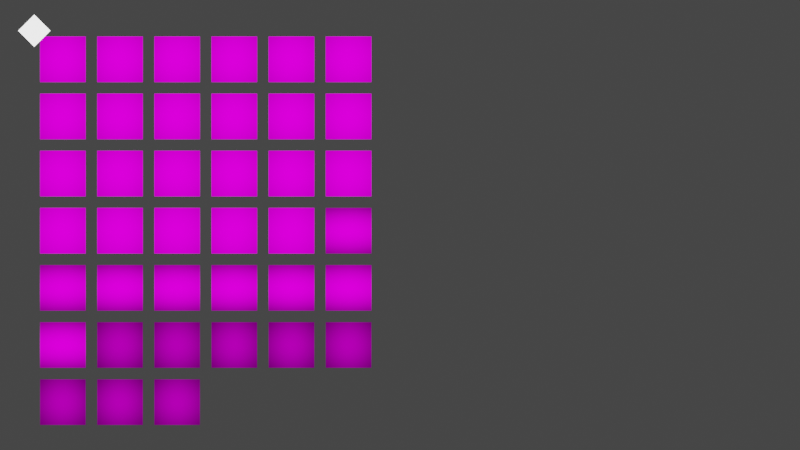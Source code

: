 # Source: addons.blend  (saved by Blender 3.3.6; exported with 4.5.12 LTS)
import bpy
from mathutils import Matrix  # noqa: F401  (used for matrix-valued properties, if any)

bpy.ops.wm.read_factory_settings(use_empty=True)
scene = bpy.context.scene
scene.name = 'Scene'

# ---- collections
col_window = bpy.data.collections.new('window'); scene.collection.children.link(col_window)
col_main = bpy.data.collections.new('main'); scene.collection.children.link(col_main)

# ---- images (referenced by path relative to the original .blend; pixels are not part of the script)
import os
ASSET_DIR = os.environ.get("B2B_ASSET_DIR", "")  # directory of the original .blend (textures are referenced by path, not embedded)
HERE = os.path.dirname(os.path.abspath(__file__))  # packed textures are extracted next to this script under _unpacked/

def load_image(name, relpath, width, height, colorspace="sRGB"):
    """Load a texture the original file referenced (path relative to the .blend, or extracted next to this script)."""
    p = next((c for c in (os.path.join(HERE, relpath), os.path.join(ASSET_DIR, relpath)) if relpath and os.path.exists(c)), "")
    if p:
        img = bpy.data.images.load(p, check_existing=True)
        img.name = name
    else:  # same state as the original file: an image datablock whose file is absent (Cycles renders it pink)
        img = bpy.data.images.new(name, width, height)
        img.source = "FILE"
        img.filepath = "//" + (relpath or name)
    img.colorspace_settings.name = colorspace
    return img
img_basic_1_exr = load_image('basic_1.exr', 'basic_1.exr', 1024, 1024, 'Linear Rec.709')
img_basic_2_exr = load_image('basic_2.exr', 'basic_2.exr', 1024, 1024, 'Linear Rec.709')
img_basic_dark_exr = load_image('basic_dark.exr', 'basic_dark.exr', 1024, 1024, 'Linear Rec.709')
img_basic_side_exr = load_image('basic_side.exr', 'basic_side.exr', 1024, 1024, 'Linear Rec.709')
img_ceramic_dark_exr = load_image('ceramic_dark.exr', 'ceramic_dark.exr', 1024, 1024, 'Linear Rec.709')
img_ceramic_lightbulb_exr = load_image('ceramic_lightbulb.exr', 'ceramic_lightbulb.exr', 1024, 1024, 'Linear Rec.709')
img_check_normal_y_exr = load_image('check_normal+y.exr', 'check_normal+y.exr', 1024, 1024, 'Linear Rec.709')
img_check_rim_dark_exr = load_image('check_rim_dark.exr', 'check_rim_dark.exr', 1024, 1024, 'Linear Rec.709')
img_check_rim_light_exr = load_image('check_rim_light.exr', 'check_rim_light.exr', 1024, 1024, 'Linear Rec.709')
img_clay_brown_exr = load_image('clay_brown.exr', 'clay_brown.exr', 1024, 1024, 'Linear Rec.709')
img_clay_muddy_exr = load_image('clay_muddy.exr', 'clay_muddy.exr', 1024, 1024, 'Linear Rec.709')
img_clay_studio_exr = load_image('clay_studio.exr', 'clay_studio.exr', 1024, 1024, 'Linear Rec.709')
img_jade_exr = load_image('jade.exr', 'jade.exr', 1024, 1024, 'Linear Rec.709')
img_metal_anisotropic_exr = load_image('metal_anisotropic.exr', 'metal_anisotropic.exr', 1024, 1024, 'Linear Rec.709')
img_metal_carpaint_exr = load_image('metal_carpaint.exr', 'metal_carpaint.exr', 1024, 1024, 'Linear Rec.709')
img_metal_lead_exr = load_image('metal_lead.exr', 'metal_lead.exr', 1024, 1024, 'Linear Rec.709')
img_metal_shiny_exr = load_image('metal_shiny.exr', 'metal_shiny.exr', 1024, 1024, 'Linear Rec.709')
img_pearl_exr = load_image('pearl.exr', 'pearl.exr', 1024, 1024, 'Linear Rec.709')
img_reflection_check_horizontal_exr = load_image('reflection_check_horizontal.exr', 'reflection_check_horizontal.exr', 1024, 1024, 'Linear Rec.709')
img_reflection_check_vertical_exr = load_image('reflection_check_vertical.exr', 'reflection_check_vertical.exr', 1024, 1024, 'Linear Rec.709')
img_resin_exr = load_image('resin.exr', 'resin.exr', 1024, 1024, 'Linear Rec.709')
img_skin_exr = load_image('skin.exr', 'skin.exr', 1024, 1024, 'Linear Rec.709')
img_toon_exr = load_image('toon.exr', 'toon.exr', 1024, 1024, 'Linear Rec.709')
img_city_exr = load_image('city.exr', 'city.exr', 1024, 1024, 'Linear Rec.709')
img_courtyard_exr = load_image('courtyard.exr', 'courtyard.exr', 1024, 1024, 'Linear Rec.709')
img_forest_exr = load_image('forest.exr', 'forest.exr', 1024, 1024, 'Linear Rec.709')
img_interior_exr = load_image('interior.exr', 'interior.exr', 1024, 1024, 'Linear Rec.709')
img_night_exr = load_image('night.exr', 'night.exr', 1024, 1024, 'Linear Rec.709')
img_studio_exr = load_image('studio.exr', 'studio.exr', 1024, 1024, 'Linear Rec.709')
img_sunrise_exr = load_image('sunrise.exr', 'sunrise.exr', 1024, 1024, 'Linear Rec.709')
img_sunset_exr = load_image('sunset.exr', 'sunset.exr', 1024, 1024, 'Linear Rec.709')
img_fabric_diffuse_png = load_image('fabric_diffuse.png', 'fabric_diffuse.png', 1024, 1024, 'sRGB')
img_bix_png = load_image('BIX.png', 'BIX.png', 1024, 1024, 'sRGB')
img_ccen_png = load_image('CCEN.png', 'CCEN.png', 1024, 1024, 'sRGB')
img_e2f_png = load_image('E2F.png', 'E2F.png', 1024, 1024, 'sRGB')
img_v2x_png = load_image('V2X.png', 'V2X.png', 1024, 1024, 'sRGB')
img_vtx_png = load_image('VTX.png', 'VTX.png', 1024, 1024, 'sRGB')
img_xall_png = load_image('XALL.png', 'XALL.png', 1024, 1024, 'sRGB')
img_minus_png = load_image('minus.png', 'minus.png', 1024, 1024, 'sRGB')

# ---- materials (node trees are filled in below, after node groups)
mat_pretty = bpy.data.materials.new('pretty')
mat_pretty.use_transparent_shadow = False
mat_pretty_001 = bpy.data.materials.new('pretty.001')
mat_pretty_001.use_transparent_shadow = False
mat_pretty_002 = bpy.data.materials.new('pretty.002')
mat_pretty_002.use_transparent_shadow = False
mat_pretty_003 = bpy.data.materials.new('pretty.003')
mat_pretty_003.use_transparent_shadow = False
mat_pretty_004 = bpy.data.materials.new('pretty.004')
mat_pretty_004.use_transparent_shadow = False
mat_pretty_005 = bpy.data.materials.new('pretty.005')
mat_pretty_005.use_transparent_shadow = False
mat_pretty_006 = bpy.data.materials.new('pretty.006')
mat_pretty_006.use_transparent_shadow = False
mat_pretty_007 = bpy.data.materials.new('pretty.007')
mat_pretty_007.use_transparent_shadow = False
mat_pretty_008 = bpy.data.materials.new('pretty.008')
mat_pretty_008.use_transparent_shadow = False
mat_pretty_009 = bpy.data.materials.new('pretty.009')
mat_pretty_009.use_transparent_shadow = False
mat_pretty_010 = bpy.data.materials.new('pretty.010')
mat_pretty_010.use_transparent_shadow = False
mat_pretty_011 = bpy.data.materials.new('pretty.011')
mat_pretty_011.use_transparent_shadow = False
mat_pretty_012 = bpy.data.materials.new('pretty.012')
mat_pretty_012.use_transparent_shadow = False
mat_pretty_013 = bpy.data.materials.new('pretty.013')
mat_pretty_013.use_transparent_shadow = False
mat_pretty_014 = bpy.data.materials.new('pretty.014')
mat_pretty_014.use_transparent_shadow = False
mat_pretty_015 = bpy.data.materials.new('pretty.015')
mat_pretty_015.use_transparent_shadow = False
mat_pretty_016 = bpy.data.materials.new('pretty.016')
mat_pretty_016.use_transparent_shadow = False
mat_pretty_017 = bpy.data.materials.new('pretty.017')
mat_pretty_017.use_transparent_shadow = False
mat_pretty_018 = bpy.data.materials.new('pretty.018')
mat_pretty_018.use_transparent_shadow = False
mat_pretty_019 = bpy.data.materials.new('pretty.019')
mat_pretty_019.use_transparent_shadow = False
mat_pretty_020 = bpy.data.materials.new('pretty.020')
mat_pretty_020.use_transparent_shadow = False
mat_pretty_021 = bpy.data.materials.new('pretty.021')
mat_pretty_021.use_transparent_shadow = False
mat_pretty_022 = bpy.data.materials.new('pretty.022')
mat_pretty_022.use_transparent_shadow = False
mat_pretty_023 = bpy.data.materials.new('pretty.023')
mat_pretty_023.use_transparent_shadow = False
mat_pretty_024 = bpy.data.materials.new('pretty.024')
mat_pretty_024.use_transparent_shadow = False
mat_pretty_025 = bpy.data.materials.new('pretty.025')
mat_pretty_025.use_transparent_shadow = False
mat_pretty_026 = bpy.data.materials.new('pretty.026')
mat_pretty_026.use_transparent_shadow = False
mat_pretty_027 = bpy.data.materials.new('pretty.027')
mat_pretty_027.use_transparent_shadow = False
mat_pretty_028 = bpy.data.materials.new('pretty.028')
mat_pretty_028.use_transparent_shadow = False
mat_pretty_029 = bpy.data.materials.new('pretty.029')
mat_pretty_029.use_transparent_shadow = False
mat_pretty_030 = bpy.data.materials.new('pretty.030')
mat_pretty_030.use_transparent_shadow = False
mat_pretty_031 = bpy.data.materials.new('pretty.031')
mat_pretty_031.use_transparent_shadow = False
mat_pretty_032 = bpy.data.materials.new('pretty.032')
mat_pretty_032.use_transparent_shadow = False
mat_pretty_033 = bpy.data.materials.new('pretty.033')
mat_pretty_033.use_transparent_shadow = False
mat_pretty_034 = bpy.data.materials.new('pretty.034')
mat_pretty_034.use_transparent_shadow = False
mat_pretty_035 = bpy.data.materials.new('pretty.035')
mat_pretty_035.use_transparent_shadow = False
mat_pretty_036 = bpy.data.materials.new('pretty.036')
mat_pretty_036.use_transparent_shadow = False
mat_pretty_037 = bpy.data.materials.new('pretty.037')
mat_pretty_037.use_transparent_shadow = False
mat_pretty_038 = bpy.data.materials.new('pretty.038')
mat_pretty_038.use_transparent_shadow = False

# ---- material node trees
mat_pretty.use_nodes = True; mat_pretty.node_tree.nodes.clear()
_N = mat_pretty.node_tree.nodes; _L = mat_pretty.node_tree.links
n0 = _N.new('ShaderNodeTexImage'); n0.name = 'Image Texture'; n0.location = (0, 0)
n0.image = img_basic_1_exr
n0.interpolation = 'Cubic'
n0.extension = 'CLIP'
n1 = _N.new('ShaderNodeBsdfDiffuse'); n1.name = 'Diffuse BSDF'; n1.location = (300, 0)
n2 = _N.new('ShaderNodeOutputMaterial'); n2.name = 'Material Output'; n2.location = (500, 0)
_L.new(n0.outputs[0], n1.inputs[0])
_L.new(n1.outputs[0], n2.inputs[0])
n2.is_active_output = True
mat_pretty_001.use_nodes = True; mat_pretty_001.node_tree.nodes.clear()
_N = mat_pretty_001.node_tree.nodes; _L = mat_pretty_001.node_tree.links
n0 = _N.new('ShaderNodeTexImage'); n0.name = 'Image Texture'; n0.location = (0, 0)
n0.image = img_basic_2_exr
n0.interpolation = 'Cubic'
n0.extension = 'CLIP'
n1 = _N.new('ShaderNodeBsdfDiffuse'); n1.name = 'Diffuse BSDF'; n1.location = (300, 0)
n2 = _N.new('ShaderNodeOutputMaterial'); n2.name = 'Material Output'; n2.location = (500, 0)
_L.new(n0.outputs[0], n1.inputs[0])
_L.new(n1.outputs[0], n2.inputs[0])
n2.is_active_output = True
mat_pretty_002.use_nodes = True; mat_pretty_002.node_tree.nodes.clear()
_N = mat_pretty_002.node_tree.nodes; _L = mat_pretty_002.node_tree.links
n0 = _N.new('ShaderNodeTexImage'); n0.name = 'Image Texture'; n0.location = (0, 0)
n0.image = img_basic_dark_exr
n0.interpolation = 'Cubic'
n0.extension = 'CLIP'
n1 = _N.new('ShaderNodeBsdfDiffuse'); n1.name = 'Diffuse BSDF'; n1.location = (300, 0)
n2 = _N.new('ShaderNodeOutputMaterial'); n2.name = 'Material Output'; n2.location = (500, 0)
_L.new(n0.outputs[0], n1.inputs[0])
_L.new(n1.outputs[0], n2.inputs[0])
n2.is_active_output = True
mat_pretty_003.use_nodes = True; mat_pretty_003.node_tree.nodes.clear()
_N = mat_pretty_003.node_tree.nodes; _L = mat_pretty_003.node_tree.links
n0 = _N.new('ShaderNodeTexImage'); n0.name = 'Image Texture'; n0.location = (0, 0)
n0.image = img_basic_side_exr
n0.interpolation = 'Cubic'
n0.extension = 'CLIP'
n1 = _N.new('ShaderNodeBsdfDiffuse'); n1.name = 'Diffuse BSDF'; n1.location = (300, 0)
n2 = _N.new('ShaderNodeOutputMaterial'); n2.name = 'Material Output'; n2.location = (500, 0)
_L.new(n0.outputs[0], n1.inputs[0])
_L.new(n1.outputs[0], n2.inputs[0])
n2.is_active_output = True
mat_pretty_004.use_nodes = True; mat_pretty_004.node_tree.nodes.clear()
_N = mat_pretty_004.node_tree.nodes; _L = mat_pretty_004.node_tree.links
n0 = _N.new('ShaderNodeTexImage'); n0.name = 'Image Texture'; n0.location = (0, 0)
n0.image = img_ceramic_dark_exr
n0.interpolation = 'Cubic'
n0.extension = 'CLIP'
n1 = _N.new('ShaderNodeBsdfDiffuse'); n1.name = 'Diffuse BSDF'; n1.location = (300, 0)
n2 = _N.new('ShaderNodeOutputMaterial'); n2.name = 'Material Output'; n2.location = (500, 0)
_L.new(n0.outputs[0], n1.inputs[0])
_L.new(n1.outputs[0], n2.inputs[0])
n2.is_active_output = True
mat_pretty_005.use_nodes = True; mat_pretty_005.node_tree.nodes.clear()
_N = mat_pretty_005.node_tree.nodes; _L = mat_pretty_005.node_tree.links
n0 = _N.new('ShaderNodeTexImage'); n0.name = 'Image Texture'; n0.location = (0, 0)
n0.image = img_ceramic_lightbulb_exr
n0.interpolation = 'Cubic'
n0.extension = 'CLIP'
n1 = _N.new('ShaderNodeBsdfDiffuse'); n1.name = 'Diffuse BSDF'; n1.location = (300, 0)
n2 = _N.new('ShaderNodeOutputMaterial'); n2.name = 'Material Output'; n2.location = (500, 0)
_L.new(n0.outputs[0], n1.inputs[0])
_L.new(n1.outputs[0], n2.inputs[0])
n2.is_active_output = True
mat_pretty_006.use_nodes = True; mat_pretty_006.node_tree.nodes.clear()
_N = mat_pretty_006.node_tree.nodes; _L = mat_pretty_006.node_tree.links
n0 = _N.new('ShaderNodeTexImage'); n0.name = 'Image Texture'; n0.location = (0, 0)
n0.image = img_check_normal_y_exr
n0.interpolation = 'Cubic'
n0.extension = 'CLIP'
n1 = _N.new('ShaderNodeBsdfDiffuse'); n1.name = 'Diffuse BSDF'; n1.location = (300, 0)
n2 = _N.new('ShaderNodeOutputMaterial'); n2.name = 'Material Output'; n2.location = (500, 0)
_L.new(n0.outputs[0], n1.inputs[0])
_L.new(n1.outputs[0], n2.inputs[0])
n2.is_active_output = True
mat_pretty_007.use_nodes = True; mat_pretty_007.node_tree.nodes.clear()
_N = mat_pretty_007.node_tree.nodes; _L = mat_pretty_007.node_tree.links
n0 = _N.new('ShaderNodeTexImage'); n0.name = 'Image Texture'; n0.location = (0, 0)
n0.image = img_check_rim_dark_exr
n0.interpolation = 'Cubic'
n0.extension = 'CLIP'
n1 = _N.new('ShaderNodeBsdfDiffuse'); n1.name = 'Diffuse BSDF'; n1.location = (300, 0)
n2 = _N.new('ShaderNodeOutputMaterial'); n2.name = 'Material Output'; n2.location = (500, 0)
_L.new(n0.outputs[0], n1.inputs[0])
_L.new(n1.outputs[0], n2.inputs[0])
n2.is_active_output = True
mat_pretty_008.use_nodes = True; mat_pretty_008.node_tree.nodes.clear()
_N = mat_pretty_008.node_tree.nodes; _L = mat_pretty_008.node_tree.links
n0 = _N.new('ShaderNodeTexImage'); n0.name = 'Image Texture'; n0.location = (0, 0)
n0.image = img_check_rim_light_exr
n0.interpolation = 'Cubic'
n0.extension = 'CLIP'
n1 = _N.new('ShaderNodeBsdfDiffuse'); n1.name = 'Diffuse BSDF'; n1.location = (300, 0)
n2 = _N.new('ShaderNodeOutputMaterial'); n2.name = 'Material Output'; n2.location = (500, 0)
_L.new(n0.outputs[0], n1.inputs[0])
_L.new(n1.outputs[0], n2.inputs[0])
n2.is_active_output = True
mat_pretty_009.use_nodes = True; mat_pretty_009.node_tree.nodes.clear()
_N = mat_pretty_009.node_tree.nodes; _L = mat_pretty_009.node_tree.links
n0 = _N.new('ShaderNodeTexImage'); n0.name = 'Image Texture'; n0.location = (0, 0)
n0.image = img_clay_brown_exr
n0.interpolation = 'Cubic'
n0.extension = 'CLIP'
n1 = _N.new('ShaderNodeBsdfDiffuse'); n1.name = 'Diffuse BSDF'; n1.location = (300, 0)
n2 = _N.new('ShaderNodeOutputMaterial'); n2.name = 'Material Output'; n2.location = (500, 0)
_L.new(n0.outputs[0], n1.inputs[0])
_L.new(n1.outputs[0], n2.inputs[0])
n2.is_active_output = True
mat_pretty_010.use_nodes = True; mat_pretty_010.node_tree.nodes.clear()
_N = mat_pretty_010.node_tree.nodes; _L = mat_pretty_010.node_tree.links
n0 = _N.new('ShaderNodeTexImage'); n0.name = 'Image Texture'; n0.location = (0, 0)
n0.image = img_clay_muddy_exr
n0.interpolation = 'Cubic'
n0.extension = 'CLIP'
n1 = _N.new('ShaderNodeBsdfDiffuse'); n1.name = 'Diffuse BSDF'; n1.location = (300, 0)
n2 = _N.new('ShaderNodeOutputMaterial'); n2.name = 'Material Output'; n2.location = (500, 0)
_L.new(n0.outputs[0], n1.inputs[0])
_L.new(n1.outputs[0], n2.inputs[0])
n2.is_active_output = True
mat_pretty_011.use_nodes = True; mat_pretty_011.node_tree.nodes.clear()
_N = mat_pretty_011.node_tree.nodes; _L = mat_pretty_011.node_tree.links
n0 = _N.new('ShaderNodeTexImage'); n0.name = 'Image Texture'; n0.location = (0, 0)
n0.image = img_clay_studio_exr
n0.interpolation = 'Cubic'
n0.extension = 'CLIP'
n1 = _N.new('ShaderNodeBsdfDiffuse'); n1.name = 'Diffuse BSDF'; n1.location = (300, 0)
n2 = _N.new('ShaderNodeOutputMaterial'); n2.name = 'Material Output'; n2.location = (500, 0)
_L.new(n0.outputs[0], n1.inputs[0])
_L.new(n1.outputs[0], n2.inputs[0])
n2.is_active_output = True
mat_pretty_012.use_nodes = True; mat_pretty_012.node_tree.nodes.clear()
_N = mat_pretty_012.node_tree.nodes; _L = mat_pretty_012.node_tree.links
n0 = _N.new('ShaderNodeTexImage'); n0.name = 'Image Texture'; n0.location = (0, 0)
n0.image = img_jade_exr
n0.interpolation = 'Cubic'
n0.extension = 'CLIP'
n1 = _N.new('ShaderNodeBsdfDiffuse'); n1.name = 'Diffuse BSDF'; n1.location = (300, 0)
n2 = _N.new('ShaderNodeOutputMaterial'); n2.name = 'Material Output'; n2.location = (500, 0)
_L.new(n0.outputs[0], n1.inputs[0])
_L.new(n1.outputs[0], n2.inputs[0])
n2.is_active_output = True
mat_pretty_013.use_nodes = True; mat_pretty_013.node_tree.nodes.clear()
_N = mat_pretty_013.node_tree.nodes; _L = mat_pretty_013.node_tree.links
n0 = _N.new('ShaderNodeTexImage'); n0.name = 'Image Texture'; n0.location = (0, 0)
n0.image = img_metal_anisotropic_exr
n0.interpolation = 'Cubic'
n0.extension = 'CLIP'
n1 = _N.new('ShaderNodeBsdfDiffuse'); n1.name = 'Diffuse BSDF'; n1.location = (300, 0)
n2 = _N.new('ShaderNodeOutputMaterial'); n2.name = 'Material Output'; n2.location = (500, 0)
_L.new(n0.outputs[0], n1.inputs[0])
_L.new(n1.outputs[0], n2.inputs[0])
n2.is_active_output = True
mat_pretty_014.use_nodes = True; mat_pretty_014.node_tree.nodes.clear()
_N = mat_pretty_014.node_tree.nodes; _L = mat_pretty_014.node_tree.links
n0 = _N.new('ShaderNodeTexImage'); n0.name = 'Image Texture'; n0.location = (0, 0)
n0.image = img_metal_carpaint_exr
n0.interpolation = 'Cubic'
n0.extension = 'CLIP'
n1 = _N.new('ShaderNodeBsdfDiffuse'); n1.name = 'Diffuse BSDF'; n1.location = (300, 0)
n2 = _N.new('ShaderNodeOutputMaterial'); n2.name = 'Material Output'; n2.location = (500, 0)
_L.new(n0.outputs[0], n1.inputs[0])
_L.new(n1.outputs[0], n2.inputs[0])
n2.is_active_output = True
mat_pretty_015.use_nodes = True; mat_pretty_015.node_tree.nodes.clear()
_N = mat_pretty_015.node_tree.nodes; _L = mat_pretty_015.node_tree.links
n0 = _N.new('ShaderNodeTexImage'); n0.name = 'Image Texture'; n0.location = (0, 0)
n0.image = img_metal_lead_exr
n0.interpolation = 'Cubic'
n0.extension = 'CLIP'
n1 = _N.new('ShaderNodeBsdfDiffuse'); n1.name = 'Diffuse BSDF'; n1.location = (300, 0)
n2 = _N.new('ShaderNodeOutputMaterial'); n2.name = 'Material Output'; n2.location = (500, 0)
_L.new(n0.outputs[0], n1.inputs[0])
_L.new(n1.outputs[0], n2.inputs[0])
n2.is_active_output = True
mat_pretty_016.use_nodes = True; mat_pretty_016.node_tree.nodes.clear()
_N = mat_pretty_016.node_tree.nodes; _L = mat_pretty_016.node_tree.links
n0 = _N.new('ShaderNodeTexImage'); n0.name = 'Image Texture'; n0.location = (0, 0)
n0.image = img_metal_shiny_exr
n0.interpolation = 'Cubic'
n0.extension = 'CLIP'
n1 = _N.new('ShaderNodeBsdfDiffuse'); n1.name = 'Diffuse BSDF'; n1.location = (300, 0)
n2 = _N.new('ShaderNodeOutputMaterial'); n2.name = 'Material Output'; n2.location = (500, 0)
_L.new(n0.outputs[0], n1.inputs[0])
_L.new(n1.outputs[0], n2.inputs[0])
n2.is_active_output = True
mat_pretty_017.use_nodes = True; mat_pretty_017.node_tree.nodes.clear()
_N = mat_pretty_017.node_tree.nodes; _L = mat_pretty_017.node_tree.links
n0 = _N.new('ShaderNodeTexImage'); n0.name = 'Image Texture'; n0.location = (0, 0)
n0.image = img_pearl_exr
n0.interpolation = 'Cubic'
n0.extension = 'CLIP'
n1 = _N.new('ShaderNodeBsdfDiffuse'); n1.name = 'Diffuse BSDF'; n1.location = (300, 0)
n2 = _N.new('ShaderNodeOutputMaterial'); n2.name = 'Material Output'; n2.location = (500, 0)
_L.new(n0.outputs[0], n1.inputs[0])
_L.new(n1.outputs[0], n2.inputs[0])
n2.is_active_output = True
mat_pretty_018.use_nodes = True; mat_pretty_018.node_tree.nodes.clear()
_N = mat_pretty_018.node_tree.nodes; _L = mat_pretty_018.node_tree.links
n0 = _N.new('ShaderNodeTexImage'); n0.name = 'Image Texture'; n0.location = (0, 0)
n0.image = img_reflection_check_horizontal_exr
n0.interpolation = 'Cubic'
n0.extension = 'CLIP'
n1 = _N.new('ShaderNodeBsdfDiffuse'); n1.name = 'Diffuse BSDF'; n1.location = (300, 0)
n2 = _N.new('ShaderNodeOutputMaterial'); n2.name = 'Material Output'; n2.location = (500, 0)
_L.new(n0.outputs[0], n1.inputs[0])
_L.new(n1.outputs[0], n2.inputs[0])
n2.is_active_output = True
mat_pretty_019.use_nodes = True; mat_pretty_019.node_tree.nodes.clear()
_N = mat_pretty_019.node_tree.nodes; _L = mat_pretty_019.node_tree.links
n0 = _N.new('ShaderNodeTexImage'); n0.name = 'Image Texture'; n0.location = (0, 0)
n0.image = img_reflection_check_vertical_exr
n0.interpolation = 'Cubic'
n0.extension = 'CLIP'
n1 = _N.new('ShaderNodeBsdfDiffuse'); n1.name = 'Diffuse BSDF'; n1.location = (300, 0)
n2 = _N.new('ShaderNodeOutputMaterial'); n2.name = 'Material Output'; n2.location = (500, 0)
_L.new(n0.outputs[0], n1.inputs[0])
_L.new(n1.outputs[0], n2.inputs[0])
n2.is_active_output = True
mat_pretty_020.use_nodes = True; mat_pretty_020.node_tree.nodes.clear()
_N = mat_pretty_020.node_tree.nodes; _L = mat_pretty_020.node_tree.links
n0 = _N.new('ShaderNodeTexImage'); n0.name = 'Image Texture'; n0.location = (0, 0)
n0.image = img_resin_exr
n0.interpolation = 'Cubic'
n0.extension = 'CLIP'
n1 = _N.new('ShaderNodeBsdfDiffuse'); n1.name = 'Diffuse BSDF'; n1.location = (300, 0)
n2 = _N.new('ShaderNodeOutputMaterial'); n2.name = 'Material Output'; n2.location = (500, 0)
_L.new(n0.outputs[0], n1.inputs[0])
_L.new(n1.outputs[0], n2.inputs[0])
n2.is_active_output = True
mat_pretty_021.use_nodes = True; mat_pretty_021.node_tree.nodes.clear()
_N = mat_pretty_021.node_tree.nodes; _L = mat_pretty_021.node_tree.links
n0 = _N.new('ShaderNodeTexImage'); n0.name = 'Image Texture'; n0.location = (0, 0)
n0.image = img_skin_exr
n0.interpolation = 'Cubic'
n0.extension = 'CLIP'
n1 = _N.new('ShaderNodeBsdfDiffuse'); n1.name = 'Diffuse BSDF'; n1.location = (300, 0)
n2 = _N.new('ShaderNodeOutputMaterial'); n2.name = 'Material Output'; n2.location = (500, 0)
_L.new(n0.outputs[0], n1.inputs[0])
_L.new(n1.outputs[0], n2.inputs[0])
n2.is_active_output = True
mat_pretty_022.use_nodes = True; mat_pretty_022.node_tree.nodes.clear()
_N = mat_pretty_022.node_tree.nodes; _L = mat_pretty_022.node_tree.links
n0 = _N.new('ShaderNodeTexImage'); n0.name = 'Image Texture'; n0.location = (0, 0)
n0.image = img_toon_exr
n0.interpolation = 'Cubic'
n0.extension = 'CLIP'
n1 = _N.new('ShaderNodeBsdfDiffuse'); n1.name = 'Diffuse BSDF'; n1.location = (300, 0)
n2 = _N.new('ShaderNodeOutputMaterial'); n2.name = 'Material Output'; n2.location = (500, 0)
_L.new(n0.outputs[0], n1.inputs[0])
_L.new(n1.outputs[0], n2.inputs[0])
n2.is_active_output = True
mat_pretty_023.use_nodes = True; mat_pretty_023.node_tree.nodes.clear()
_N = mat_pretty_023.node_tree.nodes; _L = mat_pretty_023.node_tree.links
n0 = _N.new('ShaderNodeTexImage'); n0.name = 'Image Texture'; n0.location = (0, 0)
n0.image = img_city_exr
n0.interpolation = 'Cubic'
n0.extension = 'CLIP'
n1 = _N.new('ShaderNodeBsdfDiffuse'); n1.name = 'Diffuse BSDF'; n1.location = (300, 0)
n2 = _N.new('ShaderNodeOutputMaterial'); n2.name = 'Material Output'; n2.location = (500, 0)
_L.new(n0.outputs[0], n1.inputs[0])
_L.new(n1.outputs[0], n2.inputs[0])
n2.is_active_output = True
mat_pretty_024.use_nodes = True; mat_pretty_024.node_tree.nodes.clear()
_N = mat_pretty_024.node_tree.nodes; _L = mat_pretty_024.node_tree.links
n0 = _N.new('ShaderNodeTexImage'); n0.name = 'Image Texture'; n0.location = (0, 0)
n0.image = img_courtyard_exr
n0.interpolation = 'Cubic'
n0.extension = 'CLIP'
n1 = _N.new('ShaderNodeBsdfDiffuse'); n1.name = 'Diffuse BSDF'; n1.location = (300, 0)
n2 = _N.new('ShaderNodeOutputMaterial'); n2.name = 'Material Output'; n2.location = (500, 0)
_L.new(n0.outputs[0], n1.inputs[0])
_L.new(n1.outputs[0], n2.inputs[0])
n2.is_active_output = True
mat_pretty_025.use_nodes = True; mat_pretty_025.node_tree.nodes.clear()
_N = mat_pretty_025.node_tree.nodes; _L = mat_pretty_025.node_tree.links
n0 = _N.new('ShaderNodeTexImage'); n0.name = 'Image Texture'; n0.location = (0, 0)
n0.image = img_forest_exr
n0.interpolation = 'Cubic'
n0.extension = 'CLIP'
n1 = _N.new('ShaderNodeBsdfDiffuse'); n1.name = 'Diffuse BSDF'; n1.location = (300, 0)
n2 = _N.new('ShaderNodeOutputMaterial'); n2.name = 'Material Output'; n2.location = (500, 0)
_L.new(n0.outputs[0], n1.inputs[0])
_L.new(n1.outputs[0], n2.inputs[0])
n2.is_active_output = True
mat_pretty_026.use_nodes = True; mat_pretty_026.node_tree.nodes.clear()
_N = mat_pretty_026.node_tree.nodes; _L = mat_pretty_026.node_tree.links
n0 = _N.new('ShaderNodeTexImage'); n0.name = 'Image Texture'; n0.location = (0, 0)
n0.image = img_interior_exr
n0.interpolation = 'Cubic'
n0.extension = 'CLIP'
n1 = _N.new('ShaderNodeBsdfDiffuse'); n1.name = 'Diffuse BSDF'; n1.location = (300, 0)
n2 = _N.new('ShaderNodeOutputMaterial'); n2.name = 'Material Output'; n2.location = (500, 0)
_L.new(n0.outputs[0], n1.inputs[0])
_L.new(n1.outputs[0], n2.inputs[0])
n2.is_active_output = True
mat_pretty_027.use_nodes = True; mat_pretty_027.node_tree.nodes.clear()
_N = mat_pretty_027.node_tree.nodes; _L = mat_pretty_027.node_tree.links
n0 = _N.new('ShaderNodeTexImage'); n0.name = 'Image Texture'; n0.location = (0, 0)
n0.image = img_night_exr
n0.interpolation = 'Cubic'
n0.extension = 'CLIP'
n1 = _N.new('ShaderNodeBsdfDiffuse'); n1.name = 'Diffuse BSDF'; n1.location = (300, 0)
n2 = _N.new('ShaderNodeOutputMaterial'); n2.name = 'Material Output'; n2.location = (500, 0)
_L.new(n0.outputs[0], n1.inputs[0])
_L.new(n1.outputs[0], n2.inputs[0])
n2.is_active_output = True
mat_pretty_028.use_nodes = True; mat_pretty_028.node_tree.nodes.clear()
_N = mat_pretty_028.node_tree.nodes; _L = mat_pretty_028.node_tree.links
n0 = _N.new('ShaderNodeTexImage'); n0.name = 'Image Texture'; n0.location = (0, 0)
n0.image = img_studio_exr
n0.interpolation = 'Cubic'
n0.extension = 'CLIP'
n1 = _N.new('ShaderNodeBsdfDiffuse'); n1.name = 'Diffuse BSDF'; n1.location = (300, 0)
n2 = _N.new('ShaderNodeOutputMaterial'); n2.name = 'Material Output'; n2.location = (500, 0)
_L.new(n0.outputs[0], n1.inputs[0])
_L.new(n1.outputs[0], n2.inputs[0])
n2.is_active_output = True
mat_pretty_029.use_nodes = True; mat_pretty_029.node_tree.nodes.clear()
_N = mat_pretty_029.node_tree.nodes; _L = mat_pretty_029.node_tree.links
n0 = _N.new('ShaderNodeTexImage'); n0.name = 'Image Texture'; n0.location = (0, 0)
n0.image = img_sunrise_exr
n0.interpolation = 'Cubic'
n0.extension = 'CLIP'
n1 = _N.new('ShaderNodeBsdfDiffuse'); n1.name = 'Diffuse BSDF'; n1.location = (300, 0)
n2 = _N.new('ShaderNodeOutputMaterial'); n2.name = 'Material Output'; n2.location = (500, 0)
_L.new(n0.outputs[0], n1.inputs[0])
_L.new(n1.outputs[0], n2.inputs[0])
n2.is_active_output = True
mat_pretty_030.use_nodes = True; mat_pretty_030.node_tree.nodes.clear()
_N = mat_pretty_030.node_tree.nodes; _L = mat_pretty_030.node_tree.links
n0 = _N.new('ShaderNodeTexImage'); n0.name = 'Image Texture'; n0.location = (0, 0)
n0.image = img_sunset_exr
n0.interpolation = 'Cubic'
n0.extension = 'CLIP'
n1 = _N.new('ShaderNodeBsdfDiffuse'); n1.name = 'Diffuse BSDF'; n1.location = (300, 0)
n2 = _N.new('ShaderNodeOutputMaterial'); n2.name = 'Material Output'; n2.location = (500, 0)
_L.new(n0.outputs[0], n1.inputs[0])
_L.new(n1.outputs[0], n2.inputs[0])
n2.is_active_output = True
mat_pretty_031.use_nodes = True; mat_pretty_031.node_tree.nodes.clear()
_N = mat_pretty_031.node_tree.nodes; _L = mat_pretty_031.node_tree.links
n0 = _N.new('ShaderNodeTexImage'); n0.name = 'Image Texture'; n0.location = (0, 0)
n0.image = img_fabric_diffuse_png
n0.interpolation = 'Cubic'
n0.extension = 'CLIP'
n1 = _N.new('ShaderNodeBsdfDiffuse'); n1.name = 'Diffuse BSDF'; n1.location = (300, 0)
n2 = _N.new('ShaderNodeOutputMaterial'); n2.name = 'Material Output'; n2.location = (500, 0)
_L.new(n0.outputs[0], n1.inputs[0])
_L.new(n1.outputs[0], n2.inputs[0])
n2.is_active_output = True
mat_pretty_032.use_nodes = True; mat_pretty_032.node_tree.nodes.clear()
_N = mat_pretty_032.node_tree.nodes; _L = mat_pretty_032.node_tree.links
n0 = _N.new('ShaderNodeTexImage'); n0.name = 'Image Texture'; n0.location = (0, 0)
n0.image = img_bix_png
n0.interpolation = 'Cubic'
n0.extension = 'CLIP'
n1 = _N.new('ShaderNodeBsdfDiffuse'); n1.name = 'Diffuse BSDF'; n1.location = (300, 0)
n2 = _N.new('ShaderNodeOutputMaterial'); n2.name = 'Material Output'; n2.location = (500, 0)
_L.new(n0.outputs[0], n1.inputs[0])
_L.new(n1.outputs[0], n2.inputs[0])
n2.is_active_output = True
mat_pretty_033.use_nodes = True; mat_pretty_033.node_tree.nodes.clear()
_N = mat_pretty_033.node_tree.nodes; _L = mat_pretty_033.node_tree.links
n0 = _N.new('ShaderNodeTexImage'); n0.name = 'Image Texture'; n0.location = (0, 0)
n0.image = img_ccen_png
n0.interpolation = 'Cubic'
n0.extension = 'CLIP'
n1 = _N.new('ShaderNodeBsdfDiffuse'); n1.name = 'Diffuse BSDF'; n1.location = (300, 0)
n2 = _N.new('ShaderNodeOutputMaterial'); n2.name = 'Material Output'; n2.location = (500, 0)
_L.new(n0.outputs[0], n1.inputs[0])
_L.new(n1.outputs[0], n2.inputs[0])
n2.is_active_output = True
mat_pretty_034.use_nodes = True; mat_pretty_034.node_tree.nodes.clear()
_N = mat_pretty_034.node_tree.nodes; _L = mat_pretty_034.node_tree.links
n0 = _N.new('ShaderNodeTexImage'); n0.name = 'Image Texture'; n0.location = (0, 0)
n0.image = img_e2f_png
n0.interpolation = 'Cubic'
n0.extension = 'CLIP'
n1 = _N.new('ShaderNodeBsdfDiffuse'); n1.name = 'Diffuse BSDF'; n1.location = (300, 0)
n2 = _N.new('ShaderNodeOutputMaterial'); n2.name = 'Material Output'; n2.location = (500, 0)
_L.new(n0.outputs[0], n1.inputs[0])
_L.new(n1.outputs[0], n2.inputs[0])
n2.is_active_output = True
mat_pretty_035.use_nodes = True; mat_pretty_035.node_tree.nodes.clear()
_N = mat_pretty_035.node_tree.nodes; _L = mat_pretty_035.node_tree.links
n0 = _N.new('ShaderNodeTexImage'); n0.name = 'Image Texture'; n0.location = (0, 0)
n0.image = img_v2x_png
n0.interpolation = 'Cubic'
n0.extension = 'CLIP'
n1 = _N.new('ShaderNodeBsdfDiffuse'); n1.name = 'Diffuse BSDF'; n1.location = (300, 0)
n2 = _N.new('ShaderNodeOutputMaterial'); n2.name = 'Material Output'; n2.location = (500, 0)
_L.new(n0.outputs[0], n1.inputs[0])
_L.new(n1.outputs[0], n2.inputs[0])
n2.is_active_output = True
mat_pretty_036.use_nodes = True; mat_pretty_036.node_tree.nodes.clear()
_N = mat_pretty_036.node_tree.nodes; _L = mat_pretty_036.node_tree.links
n0 = _N.new('ShaderNodeTexImage'); n0.name = 'Image Texture'; n0.location = (0, 0)
n0.image = img_vtx_png
n0.interpolation = 'Cubic'
n0.extension = 'CLIP'
n1 = _N.new('ShaderNodeBsdfDiffuse'); n1.name = 'Diffuse BSDF'; n1.location = (300, 0)
n2 = _N.new('ShaderNodeOutputMaterial'); n2.name = 'Material Output'; n2.location = (500, 0)
_L.new(n0.outputs[0], n1.inputs[0])
_L.new(n1.outputs[0], n2.inputs[0])
n2.is_active_output = True
mat_pretty_037.use_nodes = True; mat_pretty_037.node_tree.nodes.clear()
_N = mat_pretty_037.node_tree.nodes; _L = mat_pretty_037.node_tree.links
n0 = _N.new('ShaderNodeTexImage'); n0.name = 'Image Texture'; n0.location = (0, 0)
n0.image = img_xall_png
n0.interpolation = 'Cubic'
n0.extension = 'CLIP'
n1 = _N.new('ShaderNodeBsdfDiffuse'); n1.name = 'Diffuse BSDF'; n1.location = (300, 0)
n2 = _N.new('ShaderNodeOutputMaterial'); n2.name = 'Material Output'; n2.location = (500, 0)
_L.new(n0.outputs[0], n1.inputs[0])
_L.new(n1.outputs[0], n2.inputs[0])
n2.is_active_output = True
mat_pretty_038.use_nodes = True; mat_pretty_038.node_tree.nodes.clear()
_N = mat_pretty_038.node_tree.nodes; _L = mat_pretty_038.node_tree.links
n0 = _N.new('ShaderNodeTexImage'); n0.name = 'Image Texture'; n0.location = (0, 0)
n0.image = img_minus_png
n0.interpolation = 'Cubic'
n0.extension = 'CLIP'
n1 = _N.new('ShaderNodeBsdfDiffuse'); n1.name = 'Diffuse BSDF'; n1.location = (300, 0)
n2 = _N.new('ShaderNodeOutputMaterial'); n2.name = 'Material Output'; n2.location = (500, 0)
_L.new(n0.outputs[0], n1.inputs[0])
_L.new(n1.outputs[0], n2.inputs[0])
n2.is_active_output = True

# ---- world
world_world = bpy.data.worlds.new('World'); scene.world = world_world
world_world.use_nodes = True; world_world.node_tree.nodes.clear()
_N = world_world.node_tree.nodes; _L = world_world.node_tree.links
n0 = _N.new('ShaderNodeOutputWorld'); n0.name = 'World Output'; n0.location = (300, 300)
n1 = _N.new('ShaderNodeBackground'); n1.name = 'Background'; n1.location = (10, 300)
n1.inputs[0].default_value = (0.05088, 0.05088, 0.05088, 1.0)
_L.new(n1.outputs[0], n0.inputs[0])
n0.is_active_output = True
world_world.color = (0.05088, 0.05088, 0.05088)
world_world.use_sun_shadow = False
world_world.sun_shadow_jitter_overblur = 0.0

# ---- cameras
cam_camera = bpy.data.cameras.new('camera')
cam_camera.type = 'ORTHO'
cam_camera.ortho_scale = 35.0

# ---- lights
light_light = bpy.data.lights.new('light', 'SUN')
light_light.transmission_factor = 0.0
light_light.shadow_soft_size = 0.25

# ---- meshes
me_mouse = bpy.data.meshes.new('mouse')
me_mouse.from_pydata([(1.0, 1.0, 0.0), (-1.0, 1.0, 0.0), (-1.0, -1.0, 0.0), (1.0, -1.0, 0.0)], [], [(0, 1, 2, 3)])
_uv = me_mouse.uv_layers.new(name='UVMap')
_uv.uv.foreach_set('vector', [1.0, 1.0, 0.0, 1.0, 0.0, 0.0, 1.0, 0.0])
me_mouse.update()
me_basic_1_exr = bpy.data.meshes.new('basic_1.exr')
me_basic_1_exr.from_pydata([(1.0, 1.0, 0.0), (-1.0, 1.0, 0.0), (-1.0, -1.0, 0.0), (1.0, -1.0, 0.0)], [], [(0, 1, 2, 3)])
_uv = me_basic_1_exr.uv_layers.new(name='UVMap')
_uv.uv.foreach_set('vector', [1.0, 1.0, 0.0, 1.0, 0.0, 0.0, 1.0, 0.0])
me_basic_1_exr.materials.append(mat_pretty)
me_basic_1_exr.update()
me_basic_2_exr = bpy.data.meshes.new('basic_2.exr')
me_basic_2_exr.from_pydata([(1.0, 1.0, 0.0), (-1.0, 1.0, 0.0), (-1.0, -1.0, 0.0), (1.0, -1.0, 0.0)], [], [(0, 1, 2, 3)])
_uv = me_basic_2_exr.uv_layers.new(name='UVMap')
_uv.uv.foreach_set('vector', [1.0, 1.0, 0.0, 1.0, 0.0, 0.0, 1.0, 0.0])
me_basic_2_exr.materials.append(mat_pretty_001)
me_basic_2_exr.update()
me_basic_dark_exr = bpy.data.meshes.new('basic_dark.exr')
me_basic_dark_exr.from_pydata([(1.0, 1.0, 0.0), (-1.0, 1.0, 0.0), (-1.0, -1.0, 0.0), (1.0, -1.0, 0.0)], [], [(0, 1, 2, 3)])
_uv = me_basic_dark_exr.uv_layers.new(name='UVMap')
_uv.uv.foreach_set('vector', [1.0, 1.0, 0.0, 1.0, 0.0, 0.0, 1.0, 0.0])
me_basic_dark_exr.materials.append(mat_pretty_002)
me_basic_dark_exr.update()
me_basic_side_exr = bpy.data.meshes.new('basic_side.exr')
me_basic_side_exr.from_pydata([(1.0, 1.0, 0.0), (-1.0, 1.0, 0.0), (-1.0, -1.0, 0.0), (1.0, -1.0, 0.0)], [], [(0, 1, 2, 3)])
_uv = me_basic_side_exr.uv_layers.new(name='UVMap')
_uv.uv.foreach_set('vector', [1.0, 1.0, 0.0, 1.0, 0.0, 0.0, 1.0, 0.0])
me_basic_side_exr.materials.append(mat_pretty_003)
me_basic_side_exr.update()
me_ceramic_dark_exr = bpy.data.meshes.new('ceramic_dark.exr')
me_ceramic_dark_exr.from_pydata([(1.0, 1.0, 0.0), (-1.0, 1.0, 0.0), (-1.0, -1.0, 0.0), (1.0, -1.0, 0.0)], [], [(0, 1, 2, 3)])
_uv = me_ceramic_dark_exr.uv_layers.new(name='UVMap')
_uv.uv.foreach_set('vector', [1.0, 1.0, 0.0, 1.0, 0.0, 0.0, 1.0, 0.0])
me_ceramic_dark_exr.materials.append(mat_pretty_004)
me_ceramic_dark_exr.update()
me_ceramic_lightbulb_exr = bpy.data.meshes.new('ceramic_lightbulb.exr')
me_ceramic_lightbulb_exr.from_pydata([(1.0, 1.0, 0.0), (-1.0, 1.0, 0.0), (-1.0, -1.0, 0.0), (1.0, -1.0, 0.0)], [], [(0, 1, 2, 3)])
_uv = me_ceramic_lightbulb_exr.uv_layers.new(name='UVMap')
_uv.uv.foreach_set('vector', [1.0, 1.0, 0.0, 1.0, 0.0, 0.0, 1.0, 0.0])
me_ceramic_lightbulb_exr.materials.append(mat_pretty_005)
me_ceramic_lightbulb_exr.update()
me_check_normal_y_exr = bpy.data.meshes.new('check_normal+y.exr')
me_check_normal_y_exr.from_pydata([(1.0, 1.0, 0.0), (-1.0, 1.0, 0.0), (-1.0, -1.0, 0.0), (1.0, -1.0, 0.0)], [], [(0, 1, 2, 3)])
_uv = me_check_normal_y_exr.uv_layers.new(name='UVMap')
_uv.uv.foreach_set('vector', [1.0, 1.0, 0.0, 1.0, 0.0, 0.0, 1.0, 0.0])
me_check_normal_y_exr.materials.append(mat_pretty_006)
me_check_normal_y_exr.update()
me_check_rim_dark_exr = bpy.data.meshes.new('check_rim_dark.exr')
me_check_rim_dark_exr.from_pydata([(1.0, 1.0, 0.0), (-1.0, 1.0, 0.0), (-1.0, -1.0, 0.0), (1.0, -1.0, 0.0)], [], [(0, 1, 2, 3)])
_uv = me_check_rim_dark_exr.uv_layers.new(name='UVMap')
_uv.uv.foreach_set('vector', [1.0, 1.0, 0.0, 1.0, 0.0, 0.0, 1.0, 0.0])
me_check_rim_dark_exr.materials.append(mat_pretty_007)
me_check_rim_dark_exr.update()
me_check_rim_light_exr = bpy.data.meshes.new('check_rim_light.exr')
me_check_rim_light_exr.from_pydata([(1.0, 1.0, 0.0), (-1.0, 1.0, 0.0), (-1.0, -1.0, 0.0), (1.0, -1.0, 0.0)], [], [(0, 1, 2, 3)])
_uv = me_check_rim_light_exr.uv_layers.new(name='UVMap')
_uv.uv.foreach_set('vector', [1.0, 1.0, 0.0, 1.0, 0.0, 0.0, 1.0, 0.0])
me_check_rim_light_exr.materials.append(mat_pretty_008)
me_check_rim_light_exr.update()
me_clay_brown_exr = bpy.data.meshes.new('clay_brown.exr')
me_clay_brown_exr.from_pydata([(1.0, 1.0, 0.0), (-1.0, 1.0, 0.0), (-1.0, -1.0, 0.0), (1.0, -1.0, 0.0)], [], [(0, 1, 2, 3)])
_uv = me_clay_brown_exr.uv_layers.new(name='UVMap')
_uv.uv.foreach_set('vector', [1.0, 1.0, 0.0, 1.0, 0.0, 0.0, 1.0, 0.0])
me_clay_brown_exr.materials.append(mat_pretty_009)
me_clay_brown_exr.update()
me_clay_muddy_exr = bpy.data.meshes.new('clay_muddy.exr')
me_clay_muddy_exr.from_pydata([(1.0, 1.0, 0.0), (-1.0, 1.0, 0.0), (-1.0, -1.0, 0.0), (1.0, -1.0, 0.0)], [], [(0, 1, 2, 3)])
_uv = me_clay_muddy_exr.uv_layers.new(name='UVMap')
_uv.uv.foreach_set('vector', [1.0, 1.0, 0.0, 1.0, 0.0, 0.0, 1.0, 0.0])
me_clay_muddy_exr.materials.append(mat_pretty_010)
me_clay_muddy_exr.update()
me_clay_studio_exr = bpy.data.meshes.new('clay_studio.exr')
me_clay_studio_exr.from_pydata([(1.0, 1.0, 0.0), (-1.0, 1.0, 0.0), (-1.0, -1.0, 0.0), (1.0, -1.0, 0.0)], [], [(0, 1, 2, 3)])
_uv = me_clay_studio_exr.uv_layers.new(name='UVMap')
_uv.uv.foreach_set('vector', [1.0, 1.0, 0.0, 1.0, 0.0, 0.0, 1.0, 0.0])
me_clay_studio_exr.materials.append(mat_pretty_011)
me_clay_studio_exr.update()
me_jade_exr = bpy.data.meshes.new('jade.exr')
me_jade_exr.from_pydata([(1.0, 1.0, 0.0), (-1.0, 1.0, 0.0), (-1.0, -1.0, 0.0), (1.0, -1.0, 0.0)], [], [(0, 1, 2, 3)])
_uv = me_jade_exr.uv_layers.new(name='UVMap')
_uv.uv.foreach_set('vector', [1.0, 1.0, 0.0, 1.0, 0.0, 0.0, 1.0, 0.0])
me_jade_exr.materials.append(mat_pretty_012)
me_jade_exr.update()
me_metal_anisotropic_exr = bpy.data.meshes.new('metal_anisotropic.exr')
me_metal_anisotropic_exr.from_pydata([(1.0, 1.0, 0.0), (-1.0, 1.0, 0.0), (-1.0, -1.0, 0.0), (1.0, -1.0, 0.0)], [], [(0, 1, 2, 3)])
_uv = me_metal_anisotropic_exr.uv_layers.new(name='UVMap')
_uv.uv.foreach_set('vector', [1.0, 1.0, 0.0, 1.0, 0.0, 0.0, 1.0, 0.0])
me_metal_anisotropic_exr.materials.append(mat_pretty_013)
me_metal_anisotropic_exr.update()
me_metal_carpaint_exr = bpy.data.meshes.new('metal_carpaint.exr')
me_metal_carpaint_exr.from_pydata([(1.0, 1.0, 0.0), (-1.0, 1.0, 0.0), (-1.0, -1.0, 0.0), (1.0, -1.0, 0.0)], [], [(0, 1, 2, 3)])
_uv = me_metal_carpaint_exr.uv_layers.new(name='UVMap')
_uv.uv.foreach_set('vector', [1.0, 1.0, 0.0, 1.0, 0.0, 0.0, 1.0, 0.0])
me_metal_carpaint_exr.materials.append(mat_pretty_014)
me_metal_carpaint_exr.update()
me_metal_lead_exr = bpy.data.meshes.new('metal_lead.exr')
me_metal_lead_exr.from_pydata([(1.0, 1.0, 0.0), (-1.0, 1.0, 0.0), (-1.0, -1.0, 0.0), (1.0, -1.0, 0.0)], [], [(0, 1, 2, 3)])
_uv = me_metal_lead_exr.uv_layers.new(name='UVMap')
_uv.uv.foreach_set('vector', [1.0, 1.0, 0.0, 1.0, 0.0, 0.0, 1.0, 0.0])
me_metal_lead_exr.materials.append(mat_pretty_015)
me_metal_lead_exr.update()
me_metal_shiny_exr = bpy.data.meshes.new('metal_shiny.exr')
me_metal_shiny_exr.from_pydata([(1.0, 1.0, 0.0), (-1.0, 1.0, 0.0), (-1.0, -1.0, 0.0), (1.0, -1.0, 0.0)], [], [(0, 1, 2, 3)])
_uv = me_metal_shiny_exr.uv_layers.new(name='UVMap')
_uv.uv.foreach_set('vector', [1.0, 1.0, 0.0, 1.0, 0.0, 0.0, 1.0, 0.0])
me_metal_shiny_exr.materials.append(mat_pretty_016)
me_metal_shiny_exr.update()
me_pearl_exr = bpy.data.meshes.new('pearl.exr')
me_pearl_exr.from_pydata([(1.0, 1.0, 0.0), (-1.0, 1.0, 0.0), (-1.0, -1.0, 0.0), (1.0, -1.0, 0.0)], [], [(0, 1, 2, 3)])
_uv = me_pearl_exr.uv_layers.new(name='UVMap')
_uv.uv.foreach_set('vector', [1.0, 1.0, 0.0, 1.0, 0.0, 0.0, 1.0, 0.0])
me_pearl_exr.materials.append(mat_pretty_017)
me_pearl_exr.update()
me_reflection_check_horizontal_exr = bpy.data.meshes.new('reflection_check_horizontal.exr')
me_reflection_check_horizontal_exr.from_pydata([(1.0, 1.0, 0.0), (-1.0, 1.0, 0.0), (-1.0, -1.0, 0.0), (1.0, -1.0, 0.0)], [], [(0, 1, 2, 3)])
_uv = me_reflection_check_horizontal_exr.uv_layers.new(name='UVMap')
_uv.uv.foreach_set('vector', [1.0, 1.0, 0.0, 1.0, 0.0, 0.0, 1.0, 0.0])
me_reflection_check_horizontal_exr.materials.append(mat_pretty_018)
me_reflection_check_horizontal_exr.update()
me_reflection_check_vertical_exr = bpy.data.meshes.new('reflection_check_vertical.exr')
me_reflection_check_vertical_exr.from_pydata([(1.0, 1.0, 0.0), (-1.0, 1.0, 0.0), (-1.0, -1.0, 0.0), (1.0, -1.0, 0.0)], [], [(0, 1, 2, 3)])
_uv = me_reflection_check_vertical_exr.uv_layers.new(name='UVMap')
_uv.uv.foreach_set('vector', [1.0, 1.0, 0.0, 1.0, 0.0, 0.0, 1.0, 0.0])
me_reflection_check_vertical_exr.materials.append(mat_pretty_019)
me_reflection_check_vertical_exr.update()
me_resin_exr = bpy.data.meshes.new('resin.exr')
me_resin_exr.from_pydata([(1.0, 1.0, 0.0), (-1.0, 1.0, 0.0), (-1.0, -1.0, 0.0), (1.0, -1.0, 0.0)], [], [(0, 1, 2, 3)])
_uv = me_resin_exr.uv_layers.new(name='UVMap')
_uv.uv.foreach_set('vector', [1.0, 1.0, 0.0, 1.0, 0.0, 0.0, 1.0, 0.0])
me_resin_exr.materials.append(mat_pretty_020)
me_resin_exr.update()
me_skin_exr = bpy.data.meshes.new('skin.exr')
me_skin_exr.from_pydata([(1.0, 1.0, 0.0), (-1.0, 1.0, 0.0), (-1.0, -1.0, 0.0), (1.0, -1.0, 0.0)], [], [(0, 1, 2, 3)])
_uv = me_skin_exr.uv_layers.new(name='UVMap')
_uv.uv.foreach_set('vector', [1.0, 1.0, 0.0, 1.0, 0.0, 0.0, 1.0, 0.0])
me_skin_exr.materials.append(mat_pretty_021)
me_skin_exr.update()
me_toon_exr = bpy.data.meshes.new('toon.exr')
me_toon_exr.from_pydata([(1.0, 1.0, 0.0), (-1.0, 1.0, 0.0), (-1.0, -1.0, 0.0), (1.0, -1.0, 0.0)], [], [(0, 1, 2, 3)])
_uv = me_toon_exr.uv_layers.new(name='UVMap')
_uv.uv.foreach_set('vector', [1.0, 1.0, 0.0, 1.0, 0.0, 0.0, 1.0, 0.0])
me_toon_exr.materials.append(mat_pretty_022)
me_toon_exr.update()
me_city_exr = bpy.data.meshes.new('city.exr')
me_city_exr.from_pydata([(1.0, 1.0, 0.0), (-1.0, 1.0, 0.0), (-1.0, -1.0, 0.0), (1.0, -1.0, 0.0)], [], [(0, 1, 2, 3)])
_uv = me_city_exr.uv_layers.new(name='UVMap')
_uv.uv.foreach_set('vector', [1.0, 1.5, 0.0, 1.5, 0.0, -0.5, 1.0, -0.5])
me_city_exr.materials.append(mat_pretty_023)
me_city_exr.update()
me_courtyard_exr = bpy.data.meshes.new('courtyard.exr')
me_courtyard_exr.from_pydata([(1.0, 1.0, 0.0), (-1.0, 1.0, 0.0), (-1.0, -1.0, 0.0), (1.0, -1.0, 0.0)], [], [(0, 1, 2, 3)])
_uv = me_courtyard_exr.uv_layers.new(name='UVMap')
_uv.uv.foreach_set('vector', [1.0, 1.5, 0.0, 1.5, 0.0, -0.5, 1.0, -0.5])
me_courtyard_exr.materials.append(mat_pretty_024)
me_courtyard_exr.update()
me_forest_exr = bpy.data.meshes.new('forest.exr')
me_forest_exr.from_pydata([(1.0, 1.0, 0.0), (-1.0, 1.0, 0.0), (-1.0, -1.0, 0.0), (1.0, -1.0, 0.0)], [], [(0, 1, 2, 3)])
_uv = me_forest_exr.uv_layers.new(name='UVMap')
_uv.uv.foreach_set('vector', [1.0, 1.5, 0.0, 1.5, 0.0, -0.5, 1.0, -0.5])
me_forest_exr.materials.append(mat_pretty_025)
me_forest_exr.update()
me_interior_exr = bpy.data.meshes.new('interior.exr')
me_interior_exr.from_pydata([(1.0, 1.0, 0.0), (-1.0, 1.0, 0.0), (-1.0, -1.0, 0.0), (1.0, -1.0, 0.0)], [], [(0, 1, 2, 3)])
_uv = me_interior_exr.uv_layers.new(name='UVMap')
_uv.uv.foreach_set('vector', [1.0, 1.5, 0.0, 1.5, 0.0, -0.5, 1.0, -0.5])
me_interior_exr.materials.append(mat_pretty_026)
me_interior_exr.update()
me_night_exr = bpy.data.meshes.new('night.exr')
me_night_exr.from_pydata([(1.0, 1.0, 0.0), (-1.0, 1.0, 0.0), (-1.0, -1.0, 0.0), (1.0, -1.0, 0.0)], [], [(0, 1, 2, 3)])
_uv = me_night_exr.uv_layers.new(name='UVMap')
_uv.uv.foreach_set('vector', [1.0, 1.5, 0.0, 1.5, 0.0, -0.5, 1.0, -0.5])
me_night_exr.materials.append(mat_pretty_027)
me_night_exr.update()
me_studio_exr = bpy.data.meshes.new('studio.exr')
me_studio_exr.from_pydata([(1.0, 1.0, 0.0), (-1.0, 1.0, 0.0), (-1.0, -1.0, 0.0), (1.0, -1.0, 0.0)], [], [(0, 1, 2, 3)])
_uv = me_studio_exr.uv_layers.new(name='UVMap')
_uv.uv.foreach_set('vector', [1.0, 1.5, 0.0, 1.5, 0.0, -0.5, 1.0, -0.5])
me_studio_exr.materials.append(mat_pretty_028)
me_studio_exr.update()
me_sunrise_exr = bpy.data.meshes.new('sunrise.exr')
me_sunrise_exr.from_pydata([(1.0, 1.0, 0.0), (-1.0, 1.0, 0.0), (-1.0, -1.0, 0.0), (1.0, -1.0, 0.0)], [], [(0, 1, 2, 3)])
_uv = me_sunrise_exr.uv_layers.new(name='UVMap')
_uv.uv.foreach_set('vector', [1.0, 1.5, 0.0, 1.5, 0.0, -0.5, 1.0, -0.5])
me_sunrise_exr.materials.append(mat_pretty_029)
me_sunrise_exr.update()
me_sunset_exr = bpy.data.meshes.new('sunset.exr')
me_sunset_exr.from_pydata([(1.0, 1.0, 0.0), (-1.0, 1.0, 0.0), (-1.0, -1.0, 0.0), (1.0, -1.0, 0.0)], [], [(0, 1, 2, 3)])
_uv = me_sunset_exr.uv_layers.new(name='UVMap')
_uv.uv.foreach_set('vector', [1.0, 1.5, 0.0, 1.5, 0.0, -0.5, 1.0, -0.5])
me_sunset_exr.materials.append(mat_pretty_030)
me_sunset_exr.update()
me_fabric_diffuse_png = bpy.data.meshes.new('fabric_diffuse.png')
me_fabric_diffuse_png.from_pydata([(1.0, 1.0, 0.0), (-1.0, 1.0, 0.0), (-1.0, -1.0, 0.0), (1.0, -1.0, 0.0)], [], [(0, 1, 2, 3)])
_uv = me_fabric_diffuse_png.uv_layers.new(name='UVMap')
_uv.uv.foreach_set('vector', [1.0, 1.0, 0.0, 1.0, 0.0, 0.0, 1.0, 0.0])
me_fabric_diffuse_png.materials.append(mat_pretty_031)
me_fabric_diffuse_png.update()
me_bix_png = bpy.data.meshes.new('BIX.png')
me_bix_png.from_pydata([(1.0, 1.0, 0.0), (-1.0, 1.0, 0.0), (-1.0, -1.0, 0.0), (1.0, -1.0, 0.0)], [], [(0, 1, 2, 3)])
_uv = me_bix_png.uv_layers.new(name='UVMap')
_uv.uv.foreach_set('vector', [1.0, 1.0, 0.0, 1.0, 0.0, 0.0, 1.0, 0.0])
me_bix_png.materials.append(mat_pretty_032)
me_bix_png.update()
me_ccen_png = bpy.data.meshes.new('CCEN.png')
me_ccen_png.from_pydata([(1.0, 1.0, 0.0), (-1.0, 1.0, 0.0), (-1.0, -1.0, 0.0), (1.0, -1.0, 0.0)], [], [(0, 1, 2, 3)])
_uv = me_ccen_png.uv_layers.new(name='UVMap')
_uv.uv.foreach_set('vector', [1.0, 1.0, 0.0, 1.0, 0.0, 0.0, 1.0, 0.0])
me_ccen_png.materials.append(mat_pretty_033)
me_ccen_png.update()
me_e2f_png = bpy.data.meshes.new('E2F.png')
me_e2f_png.from_pydata([(1.0, 1.0, 0.0), (-1.0, 1.0, 0.0), (-1.0, -1.0, 0.0), (1.0, -1.0, 0.0)], [], [(0, 1, 2, 3)])
_uv = me_e2f_png.uv_layers.new(name='UVMap')
_uv.uv.foreach_set('vector', [1.0, 1.0, 0.0, 1.0, 0.0, 0.0, 1.0, 0.0])
me_e2f_png.materials.append(mat_pretty_034)
me_e2f_png.update()
me_v2x_png = bpy.data.meshes.new('V2X.png')
me_v2x_png.from_pydata([(1.0, 1.0, 0.0), (-1.0, 1.0, 0.0), (-1.0, -1.0, 0.0), (1.0, -1.0, 0.0)], [], [(0, 1, 2, 3)])
_uv = me_v2x_png.uv_layers.new(name='UVMap')
_uv.uv.foreach_set('vector', [1.0, 1.0, 0.0, 1.0, 0.0, 0.0, 1.0, 0.0])
me_v2x_png.materials.append(mat_pretty_035)
me_v2x_png.update()
me_vtx_png = bpy.data.meshes.new('VTX.png')
me_vtx_png.from_pydata([(1.0, 1.0, 0.0), (-1.0, 1.0, 0.0), (-1.0, -1.0, 0.0), (1.0, -1.0, 0.0)], [], [(0, 1, 2, 3)])
_uv = me_vtx_png.uv_layers.new(name='UVMap')
_uv.uv.foreach_set('vector', [1.0, 1.0, 0.0, 1.0, 0.0, 0.0, 1.0, 0.0])
me_vtx_png.materials.append(mat_pretty_036)
me_vtx_png.update()
me_xall_png = bpy.data.meshes.new('XALL.png')
me_xall_png.from_pydata([(1.0, 1.0, 0.0), (-1.0, 1.0, 0.0), (-1.0, -1.0, 0.0), (1.0, -1.0, 0.0)], [], [(0, 1, 2, 3)])
_uv = me_xall_png.uv_layers.new(name='UVMap')
_uv.uv.foreach_set('vector', [1.0, 1.0, 0.0, 1.0, 0.0, 0.0, 1.0, 0.0])
me_xall_png.materials.append(mat_pretty_037)
me_xall_png.update()
me_minus_png = bpy.data.meshes.new('minus.png')
me_minus_png.from_pydata([(1.0, 1.0, 0.0), (-1.0, 1.0, 0.0), (-1.0, -1.0, 0.0), (1.0, -1.0, 0.0)], [], [(0, 1, 2, 3)])
_uv = me_minus_png.uv_layers.new(name='UVMap')
_uv.uv.foreach_set('vector', [1.0, 1.0, 0.0, 1.0, 0.0, 0.0, 1.0, 0.0])
me_minus_png.materials.append(mat_pretty_038)
me_minus_png.update()

# ---- objects
ob_mouse = bpy.data.objects.new('mouse', me_mouse)
ob_camera = bpy.data.objects.new('camera', cam_camera)
ob_light = bpy.data.objects.new('light', light_light)
ob_c__program_files_blender_foundation_blender_3_3_3_3_datafiles_s = bpy.data.objects.new('C:\\Program Files\\Blender Foundation\\Blender 3.3\\3.3\\datafiles\\s', me_basic_1_exr)
ob_c__program_files_blender_foundation_blender_3_3_3_3_datafil = bpy.data.objects.new('C:\\Program Files\\Blender Foundation\\Blender 3.3\\3.3\\datafil', me_basic_2_exr)
ob_c__program_files_blender_foundation_blender_3_3_3_3_datafil_001 = bpy.data.objects.new('C:\\Program Files\\Blender Foundation\\Blender 3.3\\3.3\\datafil.001', me_basic_dark_exr)
ob_c__program_files_blender_foundation_blender_3_3_3_3_datafil_002 = bpy.data.objects.new('C:\\Program Files\\Blender Foundation\\Blender 3.3\\3.3\\datafil.002', me_basic_side_exr)
ob_c__program_files_blender_foundation_blender_3_3_3_3_datafil_003 = bpy.data.objects.new('C:\\Program Files\\Blender Foundation\\Blender 3.3\\3.3\\datafil.003', me_ceramic_dark_exr)
ob_c__program_files_blender_foundation_blender_3_3_3_3_datafil_004 = bpy.data.objects.new('C:\\Program Files\\Blender Foundation\\Blender 3.3\\3.3\\datafil.004', me_ceramic_lightbulb_exr)
ob_c__program_files_blender_foundation_blender_3_3_3_3_datafil_005 = bpy.data.objects.new('C:\\Program Files\\Blender Foundation\\Blender 3.3\\3.3\\datafil.005', me_check_normal_y_exr)
ob_c__program_files_blender_foundation_blender_3_3_3_3_datafil_006 = bpy.data.objects.new('C:\\Program Files\\Blender Foundation\\Blender 3.3\\3.3\\datafil.006', me_check_rim_dark_exr)
ob_c__program_files_blender_foundation_blender_3_3_3_3_datafil_007 = bpy.data.objects.new('C:\\Program Files\\Blender Foundation\\Blender 3.3\\3.3\\datafil.007', me_check_rim_light_exr)
ob_c__program_files_blender_foundation_blender_3_3_3_3_datafil_008 = bpy.data.objects.new('C:\\Program Files\\Blender Foundation\\Blender 3.3\\3.3\\datafil.008', me_clay_brown_exr)
ob_c__program_files_blender_foundation_blender_3_3_3_3_datafil_009 = bpy.data.objects.new('C:\\Program Files\\Blender Foundation\\Blender 3.3\\3.3\\datafil.009', me_clay_muddy_exr)
ob_c__program_files_blender_foundation_blender_3_3_3_3_datafil_010 = bpy.data.objects.new('C:\\Program Files\\Blender Foundation\\Blender 3.3\\3.3\\datafil.010', me_clay_studio_exr)
ob_c__program_files_blender_foundation_blender_3_3_3_3_datafil_011 = bpy.data.objects.new('C:\\Program Files\\Blender Foundation\\Blender 3.3\\3.3\\datafil.011', me_jade_exr)
ob_c__program_files_blender_foundation_blender_3_3_3_3_datafil_012 = bpy.data.objects.new('C:\\Program Files\\Blender Foundation\\Blender 3.3\\3.3\\datafil.012', me_metal_anisotropic_exr)
ob_c__program_files_blender_foundation_blender_3_3_3_3_datafil_013 = bpy.data.objects.new('C:\\Program Files\\Blender Foundation\\Blender 3.3\\3.3\\datafil.013', me_metal_carpaint_exr)
ob_c__program_files_blender_foundation_blender_3_3_3_3_datafil_014 = bpy.data.objects.new('C:\\Program Files\\Blender Foundation\\Blender 3.3\\3.3\\datafil.014', me_metal_lead_exr)
ob_c__program_files_blender_foundation_blender_3_3_3_3_datafil_015 = bpy.data.objects.new('C:\\Program Files\\Blender Foundation\\Blender 3.3\\3.3\\datafil.015', me_metal_shiny_exr)
ob_c__program_files_blender_foundation_blender_3_3_3_3_datafil_016 = bpy.data.objects.new('C:\\Program Files\\Blender Foundation\\Blender 3.3\\3.3\\datafil.016', me_pearl_exr)
ob_c__program_files_blender_foundation_blender_3_3_3_3_datafil_017 = bpy.data.objects.new('C:\\Program Files\\Blender Foundation\\Blender 3.3\\3.3\\datafil.017', me_reflection_check_horizontal_exr)
ob_c__program_files_blender_foundation_blender_3_3_3_3_datafil_018 = bpy.data.objects.new('C:\\Program Files\\Blender Foundation\\Blender 3.3\\3.3\\datafil.018', me_reflection_check_vertical_exr)
ob_c__program_files_blender_foundation_blender_3_3_3_3_datafil_019 = bpy.data.objects.new('C:\\Program Files\\Blender Foundation\\Blender 3.3\\3.3\\datafil.019', me_resin_exr)
ob_c__program_files_blender_foundation_blender_3_3_3_3_datafil_020 = bpy.data.objects.new('C:\\Program Files\\Blender Foundation\\Blender 3.3\\3.3\\datafil.020', me_skin_exr)
ob_c__program_files_blender_foundation_blender_3_3_3_3_datafil_021 = bpy.data.objects.new('C:\\Program Files\\Blender Foundation\\Blender 3.3\\3.3\\datafil.021', me_toon_exr)
ob_c__program_files_blender_foundation_blender_3_3_3_3_datafil_022 = bpy.data.objects.new('C:\\Program Files\\Blender Foundation\\Blender 3.3\\3.3\\datafil.022', me_city_exr)
ob_c__program_files_blender_foundation_blender_3_3_3_3_datafil_023 = bpy.data.objects.new('C:\\Program Files\\Blender Foundation\\Blender 3.3\\3.3\\datafil.023', me_courtyard_exr)
ob_c__program_files_blender_foundation_blender_3_3_3_3_datafil_024 = bpy.data.objects.new('C:\\Program Files\\Blender Foundation\\Blender 3.3\\3.3\\datafil.024', me_forest_exr)
ob_c__program_files_blender_foundation_blender_3_3_3_3_datafil_025 = bpy.data.objects.new('C:\\Program Files\\Blender Foundation\\Blender 3.3\\3.3\\datafil.025', me_interior_exr)
ob_c__program_files_blender_foundation_blender_3_3_3_3_datafil_026 = bpy.data.objects.new('C:\\Program Files\\Blender Foundation\\Blender 3.3\\3.3\\datafil.026', me_night_exr)
ob_c__program_files_blender_foundation_blender_3_3_3_3_datafil_027 = bpy.data.objects.new('C:\\Program Files\\Blender Foundation\\Blender 3.3\\3.3\\datafil.027', me_studio_exr)
ob_c__program_files_blender_foundation_blender_3_3_3_3_datafil_028 = bpy.data.objects.new('C:\\Program Files\\Blender Foundation\\Blender 3.3\\3.3\\datafil.028', me_sunrise_exr)
ob_c__program_files_blender_foundation_blender_3_3_3_3_datafil_029 = bpy.data.objects.new('C:\\Program Files\\Blender Foundation\\Blender 3.3\\3.3\\datafil.029', me_sunset_exr)
ob_c__program_files_blender_foundation_blender_3_3_3_3_scripts_add = bpy.data.objects.new('C:\\Program Files\\Blender Foundation\\Blender 3.3\\3.3\\scripts\\add', me_fabric_diffuse_png)
ob_c__program_files_blender_foundation_blender_3_3_3_3_scripts = bpy.data.objects.new('C:\\Program Files\\Blender Foundation\\Blender 3.3\\3.3\\scripts', me_bix_png)
ob_c__program_files_blender_foundation_blender_3_3_3_3_scripts_001 = bpy.data.objects.new('C:\\Program Files\\Blender Foundation\\Blender 3.3\\3.3\\scripts.001', me_ccen_png)
ob_c__program_files_blender_foundation_blender_3_3_3_3_scripts_002 = bpy.data.objects.new('C:\\Program Files\\Blender Foundation\\Blender 3.3\\3.3\\scripts.002', me_e2f_png)
ob_c__program_files_blender_foundation_blender_3_3_3_3_scripts_003 = bpy.data.objects.new('C:\\Program Files\\Blender Foundation\\Blender 3.3\\3.3\\scripts.003', me_v2x_png)
ob_c__program_files_blender_foundation_blender_3_3_3_3_scripts_004 = bpy.data.objects.new('C:\\Program Files\\Blender Foundation\\Blender 3.3\\3.3\\scripts.004', me_vtx_png)
ob_c__program_files_blender_foundation_blender_3_3_3_3_scripts_005 = bpy.data.objects.new('C:\\Program Files\\Blender Foundation\\Blender 3.3\\3.3\\scripts.005', me_xall_png)
ob_c__program_files_blender_foundation_blender_3_3_3_3_scripts_006 = bpy.data.objects.new('C:\\Program Files\\Blender Foundation\\Blender 3.3\\3.3\\scripts.006', me_minus_png)

# ---- transforms, parenting, visibility, modifiers, constraints
ob_mouse.location = (0.0, 0.0, 1.0)
ob_mouse.rotation_euler = (0.0, 0.0, 0.7854)
ob_mouse.scale = (0.5, 0.5, 0.5)
ob_camera.location = (16.0, -8.5, 60.0)
ob_light.location = (0.0, 0.0, 1.0)
ob_c__program_files_blender_foundation_blender_3_3_3_3_datafiles_s.location = (1.25, -1.25, 0.0)
ob_c__program_files_blender_foundation_blender_3_3_3_3_datafil.location = (3.75, -1.25, 0.0)
ob_c__program_files_blender_foundation_blender_3_3_3_3_datafil_001.location = (6.25, -1.25, 0.0)
ob_c__program_files_blender_foundation_blender_3_3_3_3_datafil_002.location = (8.75, -1.25, 0.0)
ob_c__program_files_blender_foundation_blender_3_3_3_3_datafil_003.location = (11.25, -1.25, 0.0)
ob_c__program_files_blender_foundation_blender_3_3_3_3_datafil_004.location = (13.75, -1.25, 0.0)
ob_c__program_files_blender_foundation_blender_3_3_3_3_datafil_005.location = (1.25, -3.75, 0.0)
ob_c__program_files_blender_foundation_blender_3_3_3_3_datafil_006.location = (3.75, -3.75, 0.0)
ob_c__program_files_blender_foundation_blender_3_3_3_3_datafil_007.location = (6.25, -3.75, 0.0)
ob_c__program_files_blender_foundation_blender_3_3_3_3_datafil_008.location = (8.75, -3.75, 0.0)
ob_c__program_files_blender_foundation_blender_3_3_3_3_datafil_009.location = (11.25, -3.75, 0.0)
ob_c__program_files_blender_foundation_blender_3_3_3_3_datafil_010.location = (13.75, -3.75, 0.0)
ob_c__program_files_blender_foundation_blender_3_3_3_3_datafil_011.location = (1.25, -6.25, 0.0)
ob_c__program_files_blender_foundation_blender_3_3_3_3_datafil_012.location = (3.75, -6.25, 0.0)
ob_c__program_files_blender_foundation_blender_3_3_3_3_datafil_013.location = (6.25, -6.25, 0.0)
ob_c__program_files_blender_foundation_blender_3_3_3_3_datafil_014.location = (8.75, -6.25, 0.0)
ob_c__program_files_blender_foundation_blender_3_3_3_3_datafil_015.location = (11.25, -6.25, 0.0)
ob_c__program_files_blender_foundation_blender_3_3_3_3_datafil_016.location = (13.75, -6.25, 0.0)
ob_c__program_files_blender_foundation_blender_3_3_3_3_datafil_017.location = (1.25, -8.75, 0.0)
ob_c__program_files_blender_foundation_blender_3_3_3_3_datafil_018.location = (3.75, -8.75, 0.0)
ob_c__program_files_blender_foundation_blender_3_3_3_3_datafil_019.location = (6.25, -8.75, 0.0)
ob_c__program_files_blender_foundation_blender_3_3_3_3_datafil_020.location = (8.75, -8.75, 0.0)
ob_c__program_files_blender_foundation_blender_3_3_3_3_datafil_021.location = (11.25, -8.75, 0.0)
ob_c__program_files_blender_foundation_blender_3_3_3_3_datafil_022.location = (13.75, -8.75, 0.0)
ob_c__program_files_blender_foundation_blender_3_3_3_3_datafil_023.location = (1.25, -11.25, 0.0)
ob_c__program_files_blender_foundation_blender_3_3_3_3_datafil_024.location = (3.75, -11.25, 0.0)
ob_c__program_files_blender_foundation_blender_3_3_3_3_datafil_025.location = (6.25, -11.25, 0.0)
ob_c__program_files_blender_foundation_blender_3_3_3_3_datafil_026.location = (8.75, -11.25, 0.0)
ob_c__program_files_blender_foundation_blender_3_3_3_3_datafil_027.location = (11.25, -11.25, 0.0)
ob_c__program_files_blender_foundation_blender_3_3_3_3_datafil_028.location = (13.75, -11.25, 0.0)
ob_c__program_files_blender_foundation_blender_3_3_3_3_datafil_029.location = (1.25, -13.75, 0.0)
ob_c__program_files_blender_foundation_blender_3_3_3_3_scripts_add.location = (3.75, -13.75, 0.0)
ob_c__program_files_blender_foundation_blender_3_3_3_3_scripts.location = (6.25, -13.75, 0.0)
ob_c__program_files_blender_foundation_blender_3_3_3_3_scripts_001.location = (8.75, -13.75, 0.0)
ob_c__program_files_blender_foundation_blender_3_3_3_3_scripts_002.location = (11.25, -13.75, 0.0)
ob_c__program_files_blender_foundation_blender_3_3_3_3_scripts_003.location = (13.75, -13.75, 0.0)
ob_c__program_files_blender_foundation_blender_3_3_3_3_scripts_004.location = (1.25, -16.25, 0.0)
ob_c__program_files_blender_foundation_blender_3_3_3_3_scripts_005.location = (3.75, -16.25, 0.0)
ob_c__program_files_blender_foundation_blender_3_3_3_3_scripts_006.location = (6.25, -16.25, 0.0)

# ---- collection membership
scene.collection.objects.link(ob_mouse)
col_window.objects.link(ob_camera)
col_window.objects.link(ob_light)
col_main.objects.link(ob_c__program_files_blender_foundation_blender_3_3_3_3_datafiles_s)
col_main.objects.link(ob_c__program_files_blender_foundation_blender_3_3_3_3_datafil)
col_main.objects.link(ob_c__program_files_blender_foundation_blender_3_3_3_3_datafil_001)
col_main.objects.link(ob_c__program_files_blender_foundation_blender_3_3_3_3_datafil_002)
col_main.objects.link(ob_c__program_files_blender_foundation_blender_3_3_3_3_datafil_003)
col_main.objects.link(ob_c__program_files_blender_foundation_blender_3_3_3_3_datafil_004)
col_main.objects.link(ob_c__program_files_blender_foundation_blender_3_3_3_3_datafil_005)
col_main.objects.link(ob_c__program_files_blender_foundation_blender_3_3_3_3_datafil_006)
col_main.objects.link(ob_c__program_files_blender_foundation_blender_3_3_3_3_datafil_007)
col_main.objects.link(ob_c__program_files_blender_foundation_blender_3_3_3_3_datafil_008)
col_main.objects.link(ob_c__program_files_blender_foundation_blender_3_3_3_3_datafil_009)
col_main.objects.link(ob_c__program_files_blender_foundation_blender_3_3_3_3_datafil_010)
col_main.objects.link(ob_c__program_files_blender_foundation_blender_3_3_3_3_datafil_011)
col_main.objects.link(ob_c__program_files_blender_foundation_blender_3_3_3_3_datafil_012)
col_main.objects.link(ob_c__program_files_blender_foundation_blender_3_3_3_3_datafil_013)
col_main.objects.link(ob_c__program_files_blender_foundation_blender_3_3_3_3_datafil_014)
col_main.objects.link(ob_c__program_files_blender_foundation_blender_3_3_3_3_datafil_015)
col_main.objects.link(ob_c__program_files_blender_foundation_blender_3_3_3_3_datafil_016)
col_main.objects.link(ob_c__program_files_blender_foundation_blender_3_3_3_3_datafil_017)
col_main.objects.link(ob_c__program_files_blender_foundation_blender_3_3_3_3_datafil_018)
col_main.objects.link(ob_c__program_files_blender_foundation_blender_3_3_3_3_datafil_019)
col_main.objects.link(ob_c__program_files_blender_foundation_blender_3_3_3_3_datafil_020)
col_main.objects.link(ob_c__program_files_blender_foundation_blender_3_3_3_3_datafil_021)
col_main.objects.link(ob_c__program_files_blender_foundation_blender_3_3_3_3_datafil_022)
col_main.objects.link(ob_c__program_files_blender_foundation_blender_3_3_3_3_datafil_023)
col_main.objects.link(ob_c__program_files_blender_foundation_blender_3_3_3_3_datafil_024)
col_main.objects.link(ob_c__program_files_blender_foundation_blender_3_3_3_3_datafil_025)
col_main.objects.link(ob_c__program_files_blender_foundation_blender_3_3_3_3_datafil_026)
col_main.objects.link(ob_c__program_files_blender_foundation_blender_3_3_3_3_datafil_027)
col_main.objects.link(ob_c__program_files_blender_foundation_blender_3_3_3_3_datafil_028)
col_main.objects.link(ob_c__program_files_blender_foundation_blender_3_3_3_3_datafil_029)
col_main.objects.link(ob_c__program_files_blender_foundation_blender_3_3_3_3_scripts_add)
col_main.objects.link(ob_c__program_files_blender_foundation_blender_3_3_3_3_scripts)
col_main.objects.link(ob_c__program_files_blender_foundation_blender_3_3_3_3_scripts_001)
col_main.objects.link(ob_c__program_files_blender_foundation_blender_3_3_3_3_scripts_002)
col_main.objects.link(ob_c__program_files_blender_foundation_blender_3_3_3_3_scripts_003)
col_main.objects.link(ob_c__program_files_blender_foundation_blender_3_3_3_3_scripts_004)
col_main.objects.link(ob_c__program_files_blender_foundation_blender_3_3_3_3_scripts_005)
col_main.objects.link(ob_c__program_files_blender_foundation_blender_3_3_3_3_scripts_006)

# ---- scene / render settings (as saved in the file)
scene.camera = ob_camera
scene.frame_start = 1; scene.frame_end = 250; scene.frame_set(1)
scene.render.engine = 'BLENDER_EEVEE_NEXT'
scene.cycles.sampling_pattern = 'TABULATED_SOBOL'
scene.cycles.use_light_tree = False
scene.view_settings.view_transform = 'Filmic'
bpy.context.view_layer.update()
